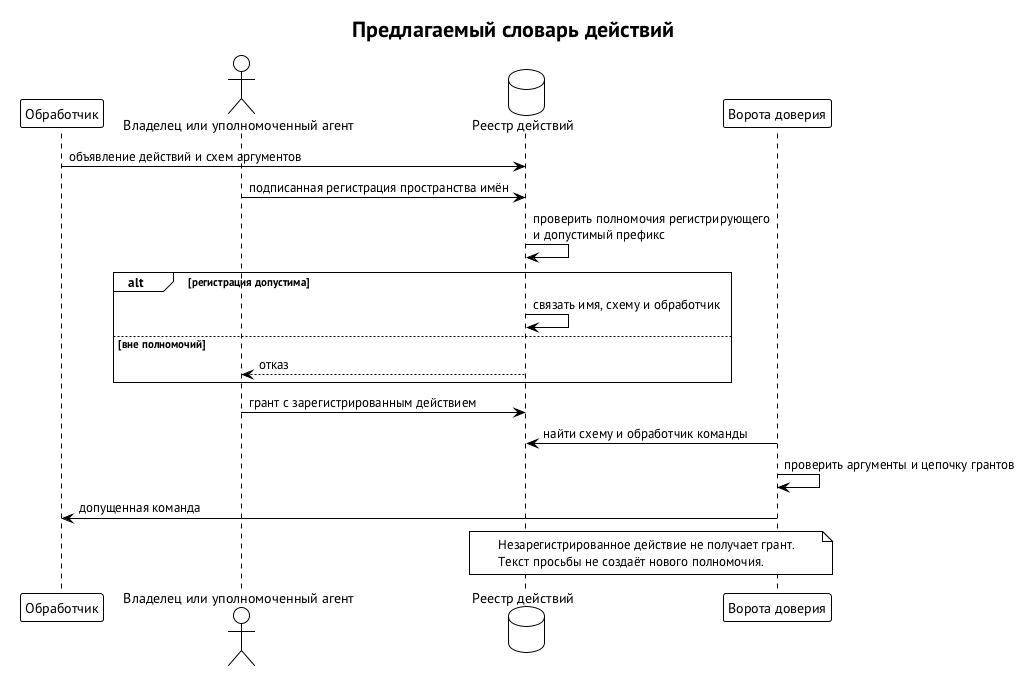

The diagram above was rendered by PlantUML. Its source (embedded in the PNG):
@startuml action-namespace-registration
!theme plain
skinparam defaultFontName "PT Sans"
skinparam shadowing false
title Предлагаемый словарь действий
participant "Обработчик" as H
actor "Владелец или уполномоченный агент" as O
database "Реестр действий" as R
participant "Ворота доверия" as G
H -> R : объявление действий и схем аргументов
O -> R : подписанная регистрация пространства имён
R -> R : проверить полномочия регистрирующего\nи допустимый префикс
alt регистрация допустима
  R -> R : связать имя, схему и обработчик
else вне полномочий
  R --> O : отказ
end
O -> R : грант с зарегистрированным действием
G -> R : найти схему и обработчик команды
G -> G : проверить аргументы и цепочку грантов
G -> H : допущенная команда
note over R, G
  Незарегистрированное действие не получает грант.
  Текст просьбы не создаёт нового полномочия.
end note
@enduml